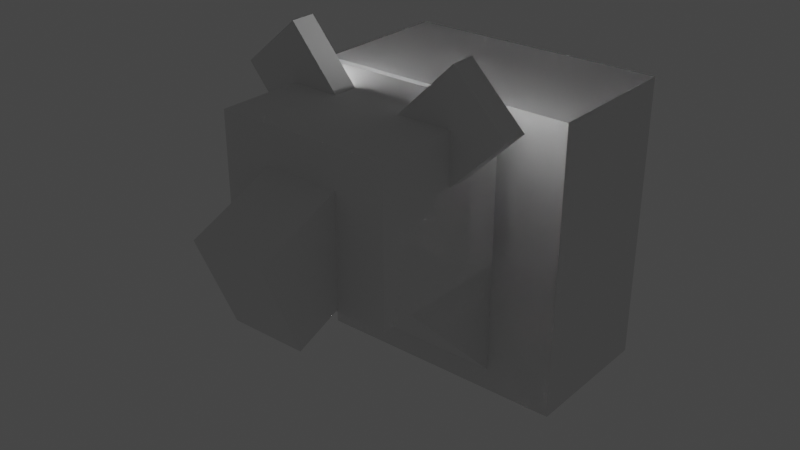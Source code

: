 # Source: Snowleopardtrophy.blend  (saved by Blender 2.91.10; exported with 4.5.12 LTS)
import bpy
from mathutils import Matrix  # noqa: F401  (used for matrix-valued properties, if any)

bpy.ops.wm.read_factory_settings(use_empty=True)
scene = bpy.context.scene
scene.name = 'Scene'

# ---- collections
col_collection = bpy.data.collections.new('Collection'); scene.collection.children.link(col_collection)

# ---- world
world_world = bpy.data.worlds.new('World'); scene.world = world_world
world_world.use_nodes = True; world_world.node_tree.nodes.clear()
_N = world_world.node_tree.nodes; _L = world_world.node_tree.links
n0 = _N.new('ShaderNodeOutputWorld'); n0.name = 'World Output'; n0.location = (300, 300)
n1 = _N.new('ShaderNodeBackground'); n1.name = 'Background'; n1.location = (10, 300)
n1.inputs[0].default_value = (0.05088, 0.05088, 0.05088, 1.0)
_L.new(n1.outputs[0], n0.inputs[0])
n0.is_active_output = True
world_world.color = (0.05088, 0.05088, 0.05088)
world_world.use_sun_shadow = False
world_world.sun_shadow_jitter_overblur = 0.0

# ---- lights
light_light = bpy.data.lights.new('Light', 'POINT')
light_light.transmission_factor = 0.0
light_light.energy = 1000.0
light_light.shadow_soft_size = 0.1
light_light.shadow_maximum_resolution = 0.006
light_light.use_absolute_resolution = True

# ---- meshes
me_w_rfel = bpy.data.meshes.new('Würfel')
me_w_rfel.from_pydata([(0.0, -6.0, 0.0), (0.0, -6.0, 6.0), (0.0, 1.0, 0.0), (0.0, 1.0, 6.0), (6.0, -6.0, 0.0), (6.0, -6.0, 6.0), (6.0, 1.0, 0.0), (6.0, 1.0, 6.0)], [], [(0, 1, 3, 2), (2, 3, 7, 6), (6, 7, 5, 4), (4, 5, 1, 0), (2, 6, 4, 0), (7, 3, 1, 5)])
_uv = me_w_rfel.uv_layers.new(name='UV-Map')
_uv.uv.foreach_set('vector', [0.4609, 0.7266, 0.4609, 0.7734, 0.4062, 0.7734, 0.4062, 0.7266, 0.4062, 0.7266, 0.4062, 0.7734, 0.3594, 0.7734, 0.3594, 0.7266, 0.5625, 0.7266, 0.5625, 0.7734, 0.5078, 0.7734, 0.5078, 0.7266, 0.5078, 0.7266, 0.5078, 0.7734, 0.4609, 0.7734, 0.4609, 0.7266, 0.4609, 0.7734, 0.4609, 0.8203, 0.5156, 0.8203, 0.5156, 0.7734, 0.4062, 0.8203, 0.4062, 0.7734, 0.4609, 0.7734, 0.4609, 0.8203])
me_w_rfel.use_remesh_fix_poles = True
me_w_rfel.use_remesh_preserve_attributes = False
me_w_rfel.use_mirror_vertex_groups = False
me_w_rfel.update()
me_w_rfel_001 = bpy.data.meshes.new('Würfel.001')
me_w_rfel_001.from_pydata([(-1.0, 0.0, -6.0), (-1.0, 0.0, -2.0), (-1.0, 3.0, -6.0), (-1.0, 3.0, -2.0), (4.0, 0.0, -6.0), (4.0, 0.0, -2.0), (4.0, 3.0, -6.0), (4.0, 3.0, -2.0)], [], [(0, 1, 3, 2), (2, 3, 7, 6), (6, 7, 5, 4), (4, 5, 1, 0), (2, 6, 4, 0), (7, 3, 1, 5)])
_uv = me_w_rfel_001.uv_layers.new(name='UV-Map')
_uv.uv.foreach_set('vector', [0.5, 0.8438, 0.5, 0.875, 0.4766, 0.875, 0.4766, 0.8438, 0.4766, 0.8438, 0.4766, 0.875, 0.4375, 0.875, 0.4375, 0.8438, 0.5625, 0.8438, 0.5625, 0.875, 0.5391, 0.875, 0.5391, 0.8438, 0.5391, 0.8438, 0.5391, 0.875, 0.5, 0.875, 0.5, 0.8438, 0.5, 0.875, 0.5, 0.9141, 0.5234, 0.9141, 0.5234, 0.875, 0.4766, 0.9141, 0.4766, 0.875, 0.5, 0.875, 0.5, 0.9141])
me_w_rfel_001.use_remesh_fix_poles = True
me_w_rfel_001.use_remesh_preserve_attributes = False
me_w_rfel_001.use_mirror_vertex_groups = False
me_w_rfel_001.update()
me_w_rfel_002 = bpy.data.meshes.new('Würfel.002')
me_w_rfel_002.from_pydata([(0.0, 0.0, -1.0), (0.0, 0.0, 3.0), (0.0, 3.0, -1.0), (0.0, 3.0, 3.0), (1.0, 0.0, -1.0), (1.0, 0.0, 3.0), (1.0, 3.0, -1.0), (1.0, 3.0, 3.0)], [], [(0, 1, 3, 2), (2, 3, 7, 6), (6, 7, 5, 4), (4, 5, 1, 0), (2, 6, 4, 0), (7, 3, 1, 5)])
_uv = me_w_rfel_002.uv_layers.new(name='UV-Map')
_uv.uv.foreach_set('vector', [0.2891, 0.9609, 0.2891, 0.9922, 0.2656, 0.9922, 0.2656, 0.9609, 0.2656, 0.9609, 0.2656, 0.9922, 0.2578, 0.9922, 0.2578, 0.9609, 0.3203, 0.9609, 0.3203, 0.9922, 0.2969, 0.9922, 0.2969, 0.9609, 0.2969, 0.9609, 0.2969, 0.9922, 0.2891, 0.9922, 0.2891, 0.9609, 0.2891, 0.9922, 0.2891, 1.0, 0.3125, 1.0, 0.3125, 0.9922, 0.2656, 1.0, 0.2656, 0.9922, 0.2891, 0.9922, 0.2891, 1.0])
me_w_rfel_002.use_remesh_fix_poles = True
me_w_rfel_002.use_remesh_preserve_attributes = False
me_w_rfel_002.use_mirror_vertex_groups = False
me_w_rfel_002.update()
me_w_rfel_003 = bpy.data.meshes.new('Würfel.003')
me_w_rfel_003.from_pydata([(0.0, 0.0, -1.0), (0.0, 0.0, 3.0), (0.0, 3.0, -1.0), (0.0, 3.0, 3.0), (1.0, 0.0, -1.0), (1.0, 0.0, 3.0), (1.0, 3.0, -1.0), (1.0, 3.0, 3.0)], [], [(0, 1, 3, 2), (2, 3, 7, 6), (6, 7, 5, 4), (4, 5, 1, 0), (2, 6, 4, 0), (7, 3, 1, 5)])
_uv = me_w_rfel_003.uv_layers.new(name='UV-Map')
_uv.uv.foreach_set('vector', [0.2188, 0.7344, 0.2188, 0.7656, 0.1953, 0.7656, 0.1953, 0.7344, 0.1953, 0.7344, 0.1953, 0.7656, 0.1875, 0.7656, 0.1875, 0.7344, 0.25, 0.7344, 0.25, 0.7656, 0.2266, 0.7656, 0.2266, 0.7344, 0.2266, 0.7344, 0.2266, 0.7656, 0.2188, 0.7656, 0.2188, 0.7344, 0.2188, 0.7656, 0.2188, 0.7734, 0.2422, 0.7734, 0.2422, 0.7656, 0.1953, 0.7734, 0.1953, 0.7656, 0.2188, 0.7656, 0.2188, 0.7734])
me_w_rfel_003.use_remesh_fix_poles = True
me_w_rfel_003.use_remesh_preserve_attributes = False
me_w_rfel_003.use_mirror_vertex_groups = False
me_w_rfel_003.update()
me_w_rfel_004 = bpy.data.meshes.new('Würfel.004')
me_w_rfel_004.from_pydata([(0.0, -4.0, -4.0), (0.0, -4.0, 3.0), (0.0, 1.0, -4.0), (0.0, 1.0, 3.0), (9.0, -4.0, -4.0), (9.0, -4.0, 3.0), (9.0, 1.0, -4.0), (9.0, 1.0, 3.0)], [], [(0, 1, 3, 2), (2, 3, 7, 6), (6, 7, 5, 4), (4, 5, 1, 0), (2, 6, 4, 0), (7, 3, 1, 5)])
_uv = me_w_rfel_004.uv_layers.new(name='UV-Map')
_uv.uv.foreach_set('vector', [0.3672, 0.875, 0.3672, 0.9297, 0.3281, 0.9297, 0.3281, 0.875, 0.3281, 0.875, 0.3281, 0.9297, 0.2578, 0.9297, 0.2578, 0.875, 0.4766, 0.875, 0.4766, 0.9297, 0.4375, 0.9297, 0.4375, 0.875, 0.4375, 0.875, 0.4375, 0.9297, 0.3672, 0.9297, 0.3672, 0.875, 0.3672, 0.9297, 0.3672, 1.0, 0.4062, 1.0, 0.4062, 0.9297, 0.3281, 1.0, 0.3281, 0.9297, 0.3672, 0.9297, 0.3672, 1.0])
me_w_rfel_004.use_remesh_fix_poles = True
me_w_rfel_004.use_remesh_preserve_attributes = False
me_w_rfel_004.use_mirror_vertex_groups = False
me_w_rfel_004.update()
me_w_rfel_005 = bpy.data.meshes.new('Würfel.005')
me_w_rfel_005.from_pydata([(-4.0, -3.0, -8.0), (-4.0, -3.0, 2.0), (-4.0, 4.0, -8.0), (-4.0, 4.0, 2.0), (15.0, -3.0, -8.0), (15.0, -3.0, 2.0), (15.0, 4.0, -8.0), (15.0, 4.0, 2.0)], [], [(0, 1, 3, 2), (2, 3, 7, 6), (6, 7, 5, 4), (4, 5, 1, 0), (2, 6, 4, 0), (7, 3, 1, 5)])
_uv = me_w_rfel_005.uv_layers.new(name='UV-Map')
_uv.uv.foreach_set('vector', [0.2031, 0.7734, 0.2031, 0.8516, 0.1484, 0.8516, 0.1484, 0.7734, 0.1484, 0.7734, 0.1484, 0.8516, 0.0, 0.8516, 0.0, 0.7734, 0.4062, 0.7734, 0.4062, 0.8516, 0.3516, 0.8516, 0.3516, 0.7734, 0.3516, 0.7734, 0.3516, 0.8516, 0.2031, 0.8516, 0.2031, 0.7734, 0.2031, 0.8516, 0.2031, 1.0, 0.2578, 1.0, 0.2578, 0.8516, 0.1484, 1.0, 0.1484, 0.8516, 0.2031, 0.8516, 0.2031, 1.0])
me_w_rfel_005.use_remesh_fix_poles = True
me_w_rfel_005.use_remesh_preserve_attributes = False
me_w_rfel_005.use_mirror_vertex_groups = False
me_w_rfel_005.update()

# ---- objects
ob_cube_001 = bpy.data.objects.new('cube.001', me_w_rfel)
ob_cube_002 = bpy.data.objects.new('cube.002', me_w_rfel_001)
ob_cube_003 = bpy.data.objects.new('cube.003', me_w_rfel_002)
ob_cube_004 = bpy.data.objects.new('cube.004', me_w_rfel_003)
ob_cube_005 = bpy.data.objects.new('cube.005', me_w_rfel_004)
ob_cube_006 = bpy.data.objects.new('cube.006', me_w_rfel_005)
ob_light = bpy.data.objects.new('Light', light_light)

# ---- transforms, parenting, visibility, modifiers, constraints
ob_cube_001.location = (-0.1092, 0.07251, 0.1123)
ob_cube_001.rotation_euler = (0.0, 0.0, 1.572)
ob_cube_001.scale = (0.03981, 0.03981, 0.03981)
ob_cube_001.lineart.crease_threshold = 0.0
_vg = ob_cube_001.vertex_groups.new(name='Bone')
_vg.add([0, 1, 2, 3, 4, 5, 6, 7], 1.0, 'REPLACE')
_m = ob_cube_001.modifiers.new('Skelett', 'ARMATURE')
ob_cube_002.location = (0.05012, -0.05549, 0.3232)
ob_cube_002.rotation_euler = (0.0, -0.3927, 1.572)
ob_cube_002.scale = (0.03981, 0.03981, 0.03981)
ob_cube_002.lineart.crease_threshold = 0.0
_vg = ob_cube_002.vertex_groups.new(name='Bone')
_vg.add([0, 1, 2, 3, 4, 5, 6, 7], 1.0, 'REPLACE')
_m = ob_cube_002.modifiers.new('Skelett', 'ARMATURE')
ob_cube_003.location = (0.1309, 0.2061, 0.2715)
ob_cube_003.rotation_euler = (0.7854, 0.0, 1.572)
ob_cube_003.scale = (0.03981, 0.03981, 0.03981)
ob_cube_003.lineart.crease_threshold = 0.0
_vg = ob_cube_003.vertex_groups.new(name='Bone')
_vg.add([0, 1, 2, 3, 4, 5, 6, 7], 1.0, 'REPLACE')
_m = ob_cube_003.modifiers.new('Skelett', 'ARMATURE')
ob_cube_004.location = (-0.06951, 0.206, 0.3511)
ob_cube_004.rotation_euler = (-0.7029, 0.0, 1.572)
ob_cube_004.scale = (0.03981, 0.03981, 0.03981)
ob_cube_004.lineart.crease_threshold = 0.0
_vg = ob_cube_004.vertex_groups.new(name='Bone')
_vg.add([0, 1, 2, 3, 4, 5, 6, 7], 1.0, 'REPLACE')
_m = ob_cube_004.modifiers.new('Skelett', 'ARMATURE')
ob_cube_005.location = (-0.06953, 0.2271, 0.248)
ob_cube_005.rotation_euler = (0.0, 0.7854, 1.572)
ob_cube_005.scale = (0.03981, 0.03981, 0.03981)
ob_cube_005.lineart.crease_threshold = 0.0
_vg = ob_cube_005.vertex_groups.new(name='Bone')
_vg.add([0, 1, 2, 3, 4, 5, 6, 7], 1.0, 'REPLACE')
_m = ob_cube_005.modifiers.new('Skelett', 'ARMATURE')
ob_cube_006.location = (0.01691, 0.4194, 0.233)
ob_cube_006.rotation_euler = (0.0, 0.0, 1.572)
ob_cube_006.scale = (0.01269, 0.06246, 0.04863)
ob_cube_006.lineart.crease_threshold = 0.0
_vg = ob_cube_006.vertex_groups.new(name='Bone')
_vg.add([0, 1, 2, 3, 4, 5, 6, 7], 1.0, 'REPLACE')
_m = ob_cube_006.modifiers.new('Skelett', 'ARMATURE')
ob_light.location = (-0.03305, 1.13, 0.2392)
ob_light.rotation_euler = (0.6503, 0.05522, 3.438)
ob_light.scale = (0.03981, 0.03981, 0.03981)
ob_light.lock_rotations_4d = False
ob_light.empty_display_type = 'ARROWS'
ob_light.color = (0.0, 0.0, 0.0, 0.0)
ob_light.lineart.crease_threshold = 0.0

# ---- collection membership
scene.collection.objects.link(ob_cube_001)
scene.collection.objects.link(ob_cube_002)
scene.collection.objects.link(ob_cube_003)
scene.collection.objects.link(ob_cube_004)
scene.collection.objects.link(ob_cube_005)
scene.collection.objects.link(ob_cube_006)
col_collection.objects.link(ob_light)

# ---- scene / render settings (as saved in the file)
scene.frame_start = 1; scene.frame_end = 350; scene.frame_set(1)
scene.render.engine = 'BLENDER_EEVEE_NEXT'
scene.cycles.use_denoising = False
scene.cycles.samples = 128
scene.cycles.sampling_pattern = 'TABULATED_SOBOL'
scene.cycles.use_adaptive_sampling = False
scene.cycles.use_light_tree = False
scene.view_settings.view_transform = 'Filmic'
bpy.context.view_layer.update()

# ---- added for rendering (the .blend has no active camera): camera
cam_auto = bpy.data.cameras.new('AutoCamera')
cam_auto.lens = 50.0
cam_auto.sensor_width = 36.0
cam_auto.clip_end = 1000.0
ob_auto_camera = bpy.data.objects.new('AutoCamera', cam_auto)
scene.collection.objects.link(ob_auto_camera)
ob_auto_camera.location = (0.920655, -0.844338, 0.888672)
ob_auto_camera.rotation_euler = (1.09748, -7.21219e-08, 0.694738)
scene.camera = ob_auto_camera
bpy.context.view_layer.update()
